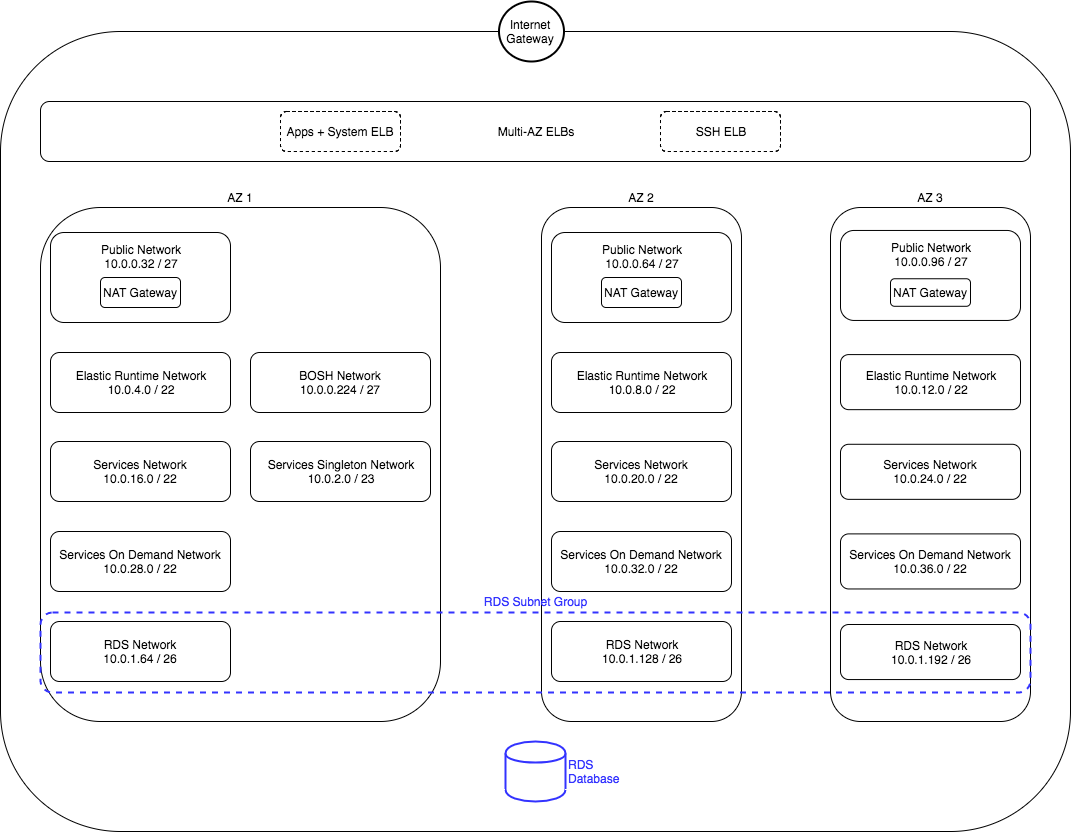

The diagram above was exported from draw.io. Its source (the exported page's mxGraphModel, read from the mxfile embedded in the PNG):
<mxGraphModel dx="1669" dy="1863" grid="1" gridSize="10" guides="1" tooltips="1" connect="1" arrows="1" fold="1" page="1" pageScale="1" pageWidth="1169" pageHeight="826" background="#ffffff" math="0" shadow="0">
  <root>
    <mxCell id="0" />
    <mxCell id="1" parent="0" />
    <mxCell id="2" value="" style="rounded=1;whiteSpace=wrap;html=1;strokeColor=#000000;strokeWidth=1;fillColor=#ffffff;fontColor=#000000;align=center;" parent="1" vertex="1">
      <mxGeometry x="70" width="1070" height="800" as="geometry" />
    </mxCell>
    <mxCell id="5" value="Multi-AZ ELBs" style="rounded=1;whiteSpace=wrap;html=1;strokeColor=#000000;strokeWidth=1;fillColor=#ffffff;fontColor=#000000;align=center;labelPosition=center;verticalLabelPosition=middle;verticalAlign=middle;" parent="1" vertex="1">
      <mxGeometry x="110" y="70" width="990" height="60" as="geometry" />
    </mxCell>
    <mxCell id="18" value="" style="group" parent="1" vertex="1" connectable="0">
      <mxGeometry x="900" y="176" width="200" height="514" as="geometry" />
    </mxCell>
    <mxCell id="19" value="AZ 3" style="rounded=1;whiteSpace=wrap;html=1;strokeColor=#000000;strokeWidth=1;fillColor=#ffffff;fontColor=#000000;align=center;labelPosition=center;verticalLabelPosition=top;verticalAlign=bottom;" parent="18" vertex="1">
      <mxGeometry width="200" height="514" as="geometry" />
    </mxCell>
    <mxCell id="20" value="Public Network&lt;div&gt;10.0.0.96 / 27&lt;br&gt;&lt;div&gt;&lt;br&gt;&lt;/div&gt;&lt;div&gt;&lt;br&gt;&lt;/div&gt;&lt;div&gt;&lt;br&gt;&lt;/div&gt;&lt;/div&gt;" style="rounded=1;whiteSpace=wrap;html=1;strokeColor=#000000;strokeWidth=1;fillColor=#ffffff;fontColor=#000000;align=center;" parent="18" vertex="1">
      <mxGeometry x="10" y="22.94642857142857" width="180" height="90" as="geometry" />
    </mxCell>
    <mxCell id="21" value="NAT Gateway" style="rounded=1;whiteSpace=wrap;html=1;strokeColor=#000000;strokeWidth=1;fillColor=#ffffff;fontColor=#000000;align=center;" parent="18" vertex="1">
      <mxGeometry x="60" y="71.25" width="80" height="27.535714285714285" as="geometry" />
    </mxCell>
    <mxCell id="22" value="Elastic Runtime Network&lt;div&gt;10.0.12.0 / 22&lt;/div&gt;" style="rounded=1;whiteSpace=wrap;html=1;strokeColor=#000000;strokeWidth=1;fillColor=#ffffff;fontColor=#000000;align=center;" parent="18" vertex="1">
      <mxGeometry x="10" y="147.08928571428572" width="180" height="55.07142857142857" as="geometry" />
    </mxCell>
    <mxCell id="23" value="Services Network&lt;div&gt;10.0.24.0 / 22&lt;/div&gt;" style="rounded=1;whiteSpace=wrap;html=1;strokeColor=#000000;strokeWidth=1;fillColor=#ffffff;fontColor=#000000;align=center;" parent="18" vertex="1">
      <mxGeometry x="10" y="236.7785714285714" width="180" height="55.07142857142857" as="geometry" />
    </mxCell>
    <mxCell id="51" value="Services On Demand Network&lt;div&gt;10.0.36.0 / 22&lt;/div&gt;" style="rounded=1;whiteSpace=wrap;html=1;strokeColor=#000000;strokeWidth=1;fillColor=#ffffff;fontColor=#000000;align=center;" vertex="1" parent="18">
      <mxGeometry x="10" y="326.3857142857143" width="180" height="55.07142857142857" as="geometry" />
    </mxCell>
    <mxCell id="24" value="RDS Network&lt;div&gt;10.0.1.192 / 26&lt;/div&gt;" style="rounded=1;whiteSpace=wrap;html=1;strokeColor=#000000;strokeWidth=1;fillColor=#ffffff;fontColor=#000000;align=center;" parent="18" vertex="1">
      <mxGeometry x="10" y="416.99285714285713" width="180" height="55.07142857142857" as="geometry" />
    </mxCell>
    <mxCell id="26" value="RDS Database" style="shape=cylinder;whiteSpace=wrap;html=1;strokeColor=#3333FF;strokeWidth=2;fillColor=none;fontColor=#3333FF;align=left;labelPosition=right;verticalLabelPosition=middle;verticalAlign=middle;" parent="1" vertex="1">
      <mxGeometry x="575" y="710" width="60" height="60" as="geometry" />
    </mxCell>
    <mxCell id="42" value="Apps + System ELB" style="rounded=1;whiteSpace=wrap;html=1;strokeColor=#000000;strokeWidth=1;fillColor=#ffffff;fontColor=#000000;align=center;dashed=1;" parent="1" vertex="1">
      <mxGeometry x="350" y="80" width="120" height="40" as="geometry" />
    </mxCell>
    <mxCell id="43" value="SSH ELB" style="rounded=1;whiteSpace=wrap;html=1;strokeColor=#000000;strokeWidth=1;fillColor=#ffffff;fontColor=#000000;align=center;dashed=1;" parent="1" vertex="1">
      <mxGeometry x="730" y="80" width="120" height="40" as="geometry" />
    </mxCell>
    <mxCell id="30" value="Internet&lt;div&gt;Gateway&lt;/div&gt;" style="ellipse;whiteSpace=wrap;html=1;strokeColor=#000000;strokeWidth=2;fillColor=#ffffff;fontColor=#000000;align=center;" parent="1" vertex="1">
      <mxGeometry x="568" y="-30" width="65" height="60" as="geometry" />
    </mxCell>
    <mxCell id="12" value="AZ 2" style="rounded=1;whiteSpace=wrap;html=1;strokeColor=#000000;strokeWidth=1;fillColor=#ffffff;fontColor=#000000;align=center;labelPosition=center;verticalLabelPosition=top;verticalAlign=bottom;" parent="1" vertex="1">
      <mxGeometry x="611" y="176" width="200" height="514" as="geometry" />
    </mxCell>
    <mxCell id="13" value="Public Network&lt;div&gt;10.0.0.64 / 27&lt;br&gt;&lt;div&gt;&lt;br&gt;&lt;/div&gt;&lt;div&gt;&lt;br&gt;&lt;/div&gt;&lt;div&gt;&lt;br&gt;&lt;/div&gt;&lt;/div&gt;" style="rounded=1;whiteSpace=wrap;html=1;strokeColor=#000000;strokeWidth=1;fillColor=#ffffff;fontColor=#000000;align=center;" parent="1" vertex="1">
      <mxGeometry x="621" y="201" width="180" height="90" as="geometry" />
    </mxCell>
    <mxCell id="14" value="NAT Gateway" style="rounded=1;whiteSpace=wrap;html=1;strokeColor=#000000;strokeWidth=1;fillColor=#ffffff;fontColor=#000000;align=center;" parent="1" vertex="1">
      <mxGeometry x="671" y="246" width="80" height="30" as="geometry" />
    </mxCell>
    <mxCell id="15" value="Elastic Runtime Network&lt;div&gt;10.0.8.0 / 22&lt;/div&gt;" style="rounded=1;whiteSpace=wrap;html=1;strokeColor=#000000;strokeWidth=1;fillColor=#ffffff;fontColor=#000000;align=center;" parent="1" vertex="1">
      <mxGeometry x="621" y="321" width="180" height="60" as="geometry" />
    </mxCell>
    <mxCell id="16" value="Services Network&lt;div&gt;10.0.20.0 / 22&lt;/div&gt;" style="rounded=1;whiteSpace=wrap;html=1;strokeColor=#000000;strokeWidth=1;fillColor=#ffffff;fontColor=#000000;align=center;" parent="1" vertex="1">
      <mxGeometry x="621" y="410" width="180" height="60" as="geometry" />
    </mxCell>
    <mxCell id="3" value="AZ 1" style="rounded=1;whiteSpace=wrap;html=1;strokeColor=#000000;strokeWidth=1;fillColor=#ffffff;fontColor=#000000;align=center;labelPosition=center;verticalLabelPosition=top;verticalAlign=bottom;" parent="1" vertex="1">
      <mxGeometry x="110" y="176" width="400" height="514" as="geometry" />
    </mxCell>
    <mxCell id="4" value="Public Network&lt;div&gt;10.0.0.32 / 27&lt;br&gt;&lt;div&gt;&lt;br&gt;&lt;/div&gt;&lt;div&gt;&lt;br&gt;&lt;/div&gt;&lt;div&gt;&lt;br&gt;&lt;/div&gt;&lt;/div&gt;" style="rounded=1;whiteSpace=wrap;html=1;strokeColor=#000000;strokeWidth=1;fillColor=#ffffff;fontColor=#000000;align=center;" parent="1" vertex="1">
      <mxGeometry x="120" y="201" width="180" height="90" as="geometry" />
    </mxCell>
    <mxCell id="6" value="NAT Gateway" style="rounded=1;whiteSpace=wrap;html=1;strokeColor=#000000;strokeWidth=1;fillColor=#ffffff;fontColor=#000000;align=center;" parent="1" vertex="1">
      <mxGeometry x="170" y="246" width="80" height="30" as="geometry" />
    </mxCell>
    <mxCell id="7" value="Elastic Runtime Network&lt;div&gt;10.0.4.0 / 22&lt;/div&gt;" style="rounded=1;whiteSpace=wrap;html=1;strokeColor=#000000;strokeWidth=1;fillColor=#ffffff;fontColor=#000000;align=center;" parent="1" vertex="1">
      <mxGeometry x="120" y="321" width="180" height="60" as="geometry" />
    </mxCell>
    <mxCell id="8" value="Services Network&lt;div&gt;10.0.16.0 / 22&lt;/div&gt;" style="rounded=1;whiteSpace=wrap;html=1;strokeColor=#000000;strokeWidth=1;fillColor=#ffffff;fontColor=#000000;align=center;" parent="1" vertex="1">
      <mxGeometry x="120" y="410" width="180" height="60" as="geometry" />
    </mxCell>
    <mxCell id="44" value="Services Singleton Network&lt;div&gt;10.0.2.0 / 23&lt;/div&gt;" style="rounded=1;whiteSpace=wrap;html=1;strokeColor=#000000;strokeWidth=1;fillColor=#ffffff;fontColor=#000000;align=center;" parent="1" vertex="1">
      <mxGeometry x="320" y="410" width="180" height="60" as="geometry" />
    </mxCell>
    <mxCell id="48" value="BOSH Network&lt;div&gt;10.0.0.224 / 27&lt;/div&gt;" style="rounded=1;whiteSpace=wrap;html=1;strokeColor=#000000;strokeWidth=1;fillColor=#ffffff;fontColor=#000000;align=center;" parent="1" vertex="1">
      <mxGeometry x="320" y="321" width="180" height="60" as="geometry" />
    </mxCell>
    <mxCell id="25" value="RDS Subnet Group" style="rounded=1;whiteSpace=wrap;html=1;strokeColor=#3333FF;strokeWidth=2;fillColor=none;fontColor=#3333FF;align=center;dashed=1;labelPosition=center;verticalLabelPosition=top;verticalAlign=bottom;" parent="1" vertex="1">
      <mxGeometry x="110" y="581" width="990" height="80" as="geometry" />
    </mxCell>
    <mxCell id="49" value="Services On Demand Network&lt;div&gt;10.0.28.0 / 22&lt;/div&gt;" style="rounded=1;whiteSpace=wrap;html=1;strokeColor=#000000;strokeWidth=1;fillColor=#ffffff;fontColor=#000000;align=center;" vertex="1" parent="1">
      <mxGeometry x="120" y="500" width="180" height="60" as="geometry" />
    </mxCell>
    <mxCell id="50" value="Services On Demand Network&lt;div&gt;10.0.32.0 / 22&lt;/div&gt;" style="rounded=1;whiteSpace=wrap;html=1;strokeColor=#000000;strokeWidth=1;fillColor=#ffffff;fontColor=#000000;align=center;" vertex="1" parent="1">
      <mxGeometry x="621" y="500" width="180" height="60" as="geometry" />
    </mxCell>
    <mxCell id="9" value="RDS Network&lt;div&gt;10.0.1.64 / 26&lt;/div&gt;" style="rounded=1;whiteSpace=wrap;html=1;strokeColor=#000000;strokeWidth=1;fillColor=#ffffff;fontColor=#000000;align=center;" parent="1" vertex="1">
      <mxGeometry x="120" y="590" width="180" height="60" as="geometry" />
    </mxCell>
    <mxCell id="17" value="RDS Network&lt;div&gt;10.0.1.128 / 26&lt;/div&gt;" style="rounded=1;whiteSpace=wrap;html=1;strokeColor=#000000;strokeWidth=1;fillColor=#ffffff;fontColor=#000000;align=center;" parent="1" vertex="1">
      <mxGeometry x="621" y="590" width="180" height="60" as="geometry" />
    </mxCell>
  </root>
</mxGraphModel>